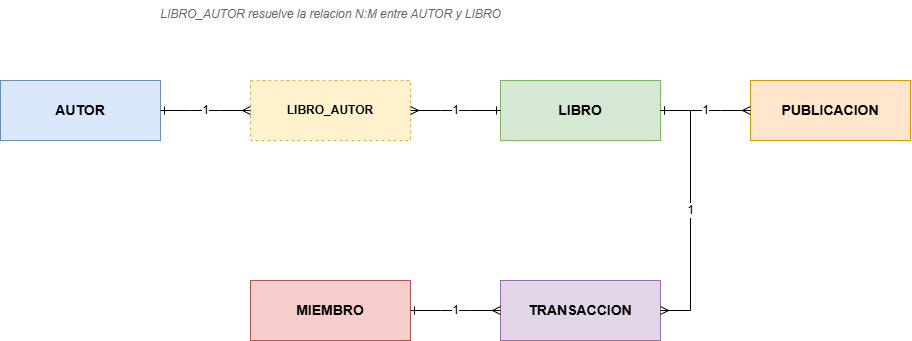

The diagram above was exported from draw.io. Its source (the exported page's mxGraphModel, read from the mxfile embedded in the PNG):
<mxGraphModel dx="1414" dy="777" grid="1" gridSize="10" guides="1" tooltips="1" connect="1" arrows="1" fold="1" page="1" pageScale="1" pageWidth="827" pageHeight="1169" math="0" shadow="0">
  <root>
    <mxCell id="0" />
    <mxCell id="1" parent="0" />
    <mxCell id="guTkRoMka48kDnU4zfFY-75" parent="1" style="rounded=0;whiteSpace=wrap;html=1;fillColor=#dae8fc;strokeColor=#6c8ebf;fontStyle=1;fontSize=14;" value="AUTOR" vertex="1">
      <mxGeometry height="60" width="160" x="540" y="320" as="geometry" />
    </mxCell>
    <mxCell id="guTkRoMka48kDnU4zfFY-76" parent="1" style="rounded=0;whiteSpace=wrap;html=1;dashed=1;fillColor=#fff2cc;strokeColor=#d6b656;fontStyle=1;fontSize=12;" value="LIBRO_AUTOR" vertex="1">
      <mxGeometry height="60" width="160" x="790" y="320" as="geometry" />
    </mxCell>
    <mxCell id="guTkRoMka48kDnU4zfFY-77" parent="1" style="rounded=0;whiteSpace=wrap;html=1;fillColor=#d5e8d4;strokeColor=#82b366;fontStyle=1;fontSize=14;" value="LIBRO" vertex="1">
      <mxGeometry height="60" width="160" x="1040" y="320" as="geometry" />
    </mxCell>
    <mxCell id="guTkRoMka48kDnU4zfFY-78" parent="1" style="rounded=0;whiteSpace=wrap;html=1;fillColor=#ffe6cc;strokeColor=#d79b00;fontStyle=1;fontSize=14;" value="PUBLICACION" vertex="1">
      <mxGeometry height="60" width="160" x="1290" y="320" as="geometry" />
    </mxCell>
    <mxCell id="guTkRoMka48kDnU4zfFY-79" parent="1" style="rounded=0;whiteSpace=wrap;html=1;fillColor=#e1d5e7;strokeColor=#9673a6;fontStyle=1;fontSize=14;" value="TRANSACCION" vertex="1">
      <mxGeometry height="60" width="160" x="1040" y="520" as="geometry" />
    </mxCell>
    <mxCell id="guTkRoMka48kDnU4zfFY-80" parent="1" style="rounded=0;whiteSpace=wrap;html=1;fillColor=#f8cecc;strokeColor=#b85450;fontStyle=1;fontSize=14;" value="MIEMBRO" vertex="1">
      <mxGeometry height="60" width="160" x="790" y="520" as="geometry" />
    </mxCell>
    <mxCell id="guTkRoMka48kDnU4zfFY-81" edge="1" parent="1" source="guTkRoMka48kDnU4zfFY-75" style="edgeStyle=entityRelationEdgeStyle;html=1;startArrow=ERone;endArrow=ERmany;rounded=0;fontSize=12;" target="guTkRoMka48kDnU4zfFY-76" value="1">
      <mxGeometry relative="1" as="geometry" />
    </mxCell>
    <mxCell id="guTkRoMka48kDnU4zfFY-82" edge="1" parent="1" source="guTkRoMka48kDnU4zfFY-77" style="edgeStyle=entityRelationEdgeStyle;html=1;startArrow=ERone;endArrow=ERmany;rounded=0;fontSize=12;" target="guTkRoMka48kDnU4zfFY-76" value="1">
      <mxGeometry relative="1" as="geometry" />
    </mxCell>
    <mxCell id="guTkRoMka48kDnU4zfFY-83" edge="1" parent="1" source="guTkRoMka48kDnU4zfFY-77" style="edgeStyle=entityRelationEdgeStyle;html=1;startArrow=ERone;endArrow=ERmany;rounded=0;fontSize=12;" target="guTkRoMka48kDnU4zfFY-78" value="1">
      <mxGeometry relative="1" as="geometry" />
    </mxCell>
    <mxCell id="guTkRoMka48kDnU4zfFY-84" edge="1" parent="1" source="guTkRoMka48kDnU4zfFY-77" style="edgeStyle=entityRelationEdgeStyle;html=1;startArrow=ERone;endArrow=ERmany;rounded=0;fontSize=12;" target="guTkRoMka48kDnU4zfFY-79" value="1">
      <mxGeometry relative="1" as="geometry" />
    </mxCell>
    <mxCell id="guTkRoMka48kDnU4zfFY-85" edge="1" parent="1" source="guTkRoMka48kDnU4zfFY-80" style="edgeStyle=entityRelationEdgeStyle;html=1;startArrow=ERone;endArrow=ERmany;rounded=0;fontSize=12;" target="guTkRoMka48kDnU4zfFY-79" value="1">
      <mxGeometry relative="1" as="geometry" />
    </mxCell>
    <mxCell id="guTkRoMka48kDnU4zfFY-86" parent="1" style="text;html=1;align=center;fontStyle=2;fontSize=12;fontColor=#666666;" value="LIBRO_AUTOR resuelve la relacion N:M entre AUTOR y LIBRO" vertex="1">
      <mxGeometry height="30" width="340" x="700" y="240" as="geometry" />
    </mxCell>
  </root>
</mxGraphModel>